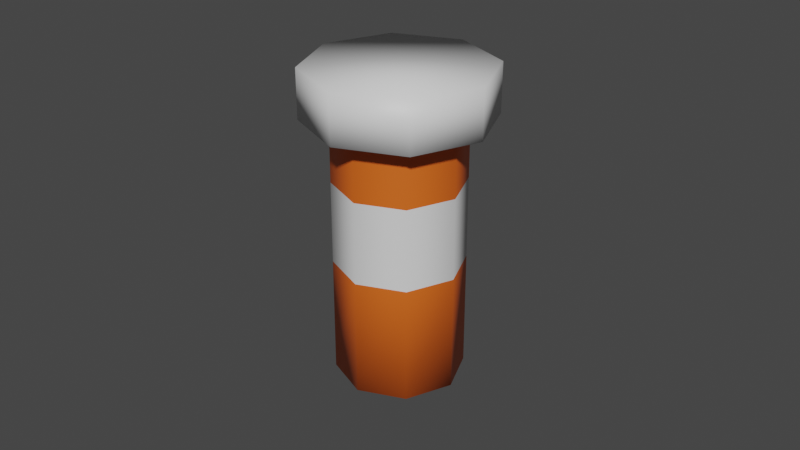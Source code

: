 # Source: pillbottle.blend  (saved by Blender 3.4.6; exported with 4.5.12 LTS)
import bpy
from mathutils import Matrix  # noqa: F401  (used for matrix-valued properties, if any)

bpy.ops.wm.read_factory_settings(use_empty=True)
scene = bpy.context.scene
scene.name = 'Scene'

# ---- collections
col_collection = bpy.data.collections.new('Collection'); scene.collection.children.link(col_collection)

# ---- materials (node trees are filled in below, after node groups)
mat_pillbottlematerial = bpy.data.materials.new('PillBottleMaterial')
mat_pillbottlematerial.alpha_threshold = 0.0
mat_pillbottlematerial.use_transparent_shadow = False
mat_pillbottlematerial.roughness = 0.5
mat_pillbottlematerial.line_color = (0.0, 0.0, 0.0, 1.0)
mat_pillbottlelabelmaterial = bpy.data.materials.new('PillBottleLabelMaterial')
mat_pillbottlelabelmaterial.use_transparent_shadow = False
mat_pillbottleccapmateiral = bpy.data.materials.new('PillBottlecCapMateiral')
mat_pillbottleccapmateiral.use_transparent_shadow = False

# ---- material node trees
mat_pillbottlematerial.use_nodes = True; mat_pillbottlematerial.node_tree.nodes.clear()
_N = mat_pillbottlematerial.node_tree.nodes; _L = mat_pillbottlematerial.node_tree.links
n0 = _N.new('ShaderNodeOutputMaterial'); n0.name = 'Material Output'; n0.location = (300, 300)
n1 = _N.new('ShaderNodeBsdfPrincipled'); n1.name = 'Principled BSDF'; n1.location = (10, 300)
n1.distribution = 'GGX'
n1.subsurface_method = 'RANDOM_WALK_SKIN'
n1.inputs[0].default_value = (0.8, 0.1313, 0.01237, 1.0)
n1.inputs[3].default_value = 1.45
n1.inputs[27].default_value = (0.0, 0.0, 0.0, 1.0)
n1.inputs[28].default_value = 1.0
_L.new(n1.outputs[0], n0.inputs[0])
n0.is_active_output = True
mat_pillbottlelabelmaterial.use_nodes = True; mat_pillbottlelabelmaterial.node_tree.nodes.clear()
_N = mat_pillbottlelabelmaterial.node_tree.nodes; _L = mat_pillbottlelabelmaterial.node_tree.links
n0 = _N.new('ShaderNodeBsdfPrincipled'); n0.name = 'Principled BSDF'; n0.location = (10, 300)
n0.distribution = 'GGX'
n0.subsurface_method = 'RANDOM_WALK_SKIN'
n0.inputs[3].default_value = 1.45
n0.inputs[27].default_value = (0.0, 0.0, 0.0, 1.0)
n0.inputs[28].default_value = 1.0
n1 = _N.new('ShaderNodeOutputMaterial'); n1.name = 'Material Output'; n1.location = (300, 300)
_L.new(n0.outputs[0], n1.inputs[0])
n1.is_active_output = True
mat_pillbottleccapmateiral.use_nodes = True; mat_pillbottleccapmateiral.node_tree.nodes.clear()
_N = mat_pillbottleccapmateiral.node_tree.nodes; _L = mat_pillbottleccapmateiral.node_tree.links
n0 = _N.new('ShaderNodeBsdfPrincipled'); n0.name = 'Principled BSDF'; n0.location = (10, 300)
n0.distribution = 'GGX'
n0.subsurface_method = 'RANDOM_WALK_SKIN'
n0.inputs[3].default_value = 1.45
n0.inputs[27].default_value = (0.0, 0.0, 0.0, 1.0)
n0.inputs[28].default_value = 1.0
n1 = _N.new('ShaderNodeOutputMaterial'); n1.name = 'Material Output'; n1.location = (300, 300)
_L.new(n0.outputs[0], n1.inputs[0])
n1.is_active_output = True

# ---- world
world_world = bpy.data.worlds.new('World'); scene.world = world_world
world_world.use_nodes = True; world_world.node_tree.nodes.clear()
_N = world_world.node_tree.nodes; _L = world_world.node_tree.links
n0 = _N.new('ShaderNodeOutputWorld'); n0.name = 'World Output'; n0.location = (300, 300)
n1 = _N.new('ShaderNodeBackground'); n1.name = 'Background'; n1.location = (10, 300)
n1.inputs[0].default_value = (0.05088, 0.05088, 0.05088, 1.0)
_L.new(n1.outputs[0], n0.inputs[0])
n0.is_active_output = True
world_world.color = (0.05088, 0.05088, 0.05088)
world_world.use_sun_shadow = False
world_world.sun_shadow_jitter_overblur = 0.0

# ---- meshes
me_cube = bpy.data.meshes.new('Cube')
me_cube.from_pydata([(-3.812e-05, 0.01989, -5.051e-06), (-3.812e-05, 0.01989, 0.08462), (0.01403, 0.01407, -5.051e-06), (0.01403, 0.01407, 0.08462), (0.01985, -7.736e-11, -5.051e-06), (0.01985, -7.736e-11, 0.08462), (0.01403, -0.01407, -5.051e-06), (0.01403, -0.01407, 0.08462), (-3.812e-05, -0.01989, -5.051e-06), (-3.812e-05, -0.01989, 0.08462), (-0.0141, -0.01407, -5.051e-06), (-0.0141, -0.01407, 0.08462), (-0.01993, -7.736e-11, -5.051e-06), (-0.01993, -7.736e-11, 0.08462), (-0.0141, 0.01407, -5.051e-06), (-0.0141, 0.01407, 0.08462), (-3.812e-05, 0.01989, 0.06223), (0.01403, 0.01407, 0.06223), (0.01985, -7.736e-11, 0.06223), (0.01403, -0.01407, 0.06223), (-3.812e-05, -0.01989, 0.06223), (-0.0141, -0.01407, 0.06223), (-0.01993, -7.736e-11, 0.06223), (-0.0141, 0.01407, 0.06223), (0.01403, 0.01407, 0.03656), (0.01985, -7.736e-11, 0.03656), (0.01403, -0.01407, 0.03656), (-3.812e-05, -0.01989, 0.03656), (-0.0141, -0.01407, 0.03656), (-0.01993, -7.736e-11, 0.03656), (-0.0141, 0.01407, 0.03656), (-3.812e-05, 0.01989, 0.03656)], [], [(24, 2, 4, 25), (25, 4, 6, 26), (26, 6, 8, 27), (27, 8, 10, 28), (28, 10, 12, 29), (29, 12, 14, 30), (30, 14, 0, 31), (31, 0, 2, 24), (0, 14, 12, 10, 8, 6, 4, 2), (1, 16, 17, 3), (15, 23, 16, 1), (13, 22, 23, 15), (11, 21, 22, 13), (9, 20, 21, 11), (7, 19, 20, 9), (5, 18, 19, 7), (3, 17, 18, 5), (16, 31, 24, 17), (23, 30, 31, 16), (22, 29, 30, 23), (21, 28, 29, 22), (20, 27, 28, 21), (19, 26, 27, 20), (18, 25, 26, 19), (17, 24, 25, 18)])
me_cube.polygons.foreach_set('use_smooth', [True] * 25)
me_cube.polygons.foreach_set('material_index', [0, 0, 0, 0, 0, 0, 0, 0, 0, 0, 0, 0, 0, 0, 0, 0, 0, 1, 1, 1, 1, 1, 1, 1, 1])
_uv = me_cube.uv_layers.new(name='UVMap')
_uv.uv.foreach_set('vector', [0.875, 0.6833, 0.875, 0.5, 0.75, 0.5, 0.75, 0.6833, 0.75, 0.6833, 0.75, 0.5, 0.625, 0.5, 0.625, 0.6833, 0.625, 0.6833, 0.625, 0.5, 0.5, 0.5, 0.5, 0.6833, 0.5, 0.6833, 0.5, 0.5, 0.375, 0.5, 0.375, 0.6833, 0.375, 0.6833, 0.375, 0.5, 0.25, 0.5, 0.25, 0.6833, 0.25, 0.6833, 0.25, 0.5, 0.125, 0.5, 0.125, 0.6833, 0.125, 0.6833, 0.125, 0.5, 0.0, 0.5, 0.0, 0.6833, 1.0, 0.6833, 1.0, 0.5, 0.875, 0.5, 0.875, 0.6833, 0.75, 0.49, 0.5803, 0.4197, 0.51, 0.25, 0.5803, 0.08029, 0.75, 0.01, 0.9197, 0.08029, 0.99, 0.25, 0.9197, 0.4197, 1.0, 1.0, 1.0, 0.835, 0.875, 0.835, 0.875, 1.0, 0.125, 1.0, 0.125, 0.835, 0.0, 0.835, 0.0, 1.0, 0.25, 1.0, 0.25, 0.835, 0.125, 0.835, 0.125, 1.0, 0.375, 1.0, 0.375, 0.835, 0.25, 0.835, 0.25, 1.0, 0.5, 1.0, 0.5, 0.835, 0.375, 0.835, 0.375, 1.0, 0.625, 1.0, 0.625, 0.835, 0.5, 0.835, 0.5, 1.0, 0.75, 1.0, 0.75, 0.835, 0.625, 0.835, 0.625, 1.0, 0.875, 1.0, 0.875, 0.835, 0.75, 0.835, 0.75, 1.0, 1.0, 0.835, 1.0, 0.6833, 0.875, 0.6833, 0.875, 0.835, 0.125, 0.835, 0.125, 0.6833, 0.0, 0.6833, 0.0, 0.835, 0.25, 0.835, 0.25, 0.6833, 0.125, 0.6833, 0.125, 0.835, 0.375, 0.835, 0.375, 0.6833, 0.25, 0.6833, 0.25, 0.835, 0.5, 0.835, 0.5, 0.6833, 0.375, 0.6833, 0.375, 0.835, 0.625, 0.835, 0.625, 0.6833, 0.5, 0.6833, 0.5, 0.835, 0.75, 0.835, 0.75, 0.6833, 0.625, 0.6833, 0.625, 0.835, 0.875, 0.835, 0.875, 0.6833, 0.75, 0.6833, 0.75, 0.835])
me_cube.materials.append(mat_pillbottlematerial)
me_cube.materials.append(mat_pillbottlelabelmaterial)
me_cube.use_mirror_vertex_groups = False
me_cube.update()
me_cube_001 = bpy.data.meshes.new('Cube.001')
me_cube_001.from_pydata([(0.02008, 0.02012, 0.08164), (0.02841, -1.236e-10, 0.08164), (0.02008, -0.02012, 0.08164), (-3.812e-05, -0.02845, 0.08164), (-0.02016, -0.02012, 0.08164), (-0.02849, -1.236e-10, 0.08164), (-0.02016, 0.02012, 0.08164), (-3.812e-05, 0.02845, 0.08164), (0.02008, -0.02012, 0.09687), (0.02841, -1.236e-10, 0.09687), (0.02008, 0.02012, 0.09687), (-0.02016, 0.02012, 0.09687), (-0.02849, -1.236e-10, 0.09687), (-0.02016, -0.02012, 0.09687), (-3.812e-05, -0.02845, 0.09687), (-3.812e-05, 0.02845, 0.09687), (0.01374, 0.01377, 0.08164), (0.01944, -8.459e-11, 0.08164), (0.01374, -0.01377, 0.08164), (-3.812e-05, -0.01948, 0.08164), (-0.01381, -0.01377, 0.08164), (-0.01952, -8.459e-11, 0.08164), (-0.01381, 0.01377, 0.08164), (-3.812e-05, 0.01948, 0.08164)], [], [(7, 6, 11, 15), (6, 5, 12, 11), (5, 4, 13, 12), (4, 3, 14, 13), (3, 2, 8, 14), (2, 1, 9, 8), (1, 0, 10, 9), (0, 7, 15, 10), (15, 11, 12, 13, 14, 8, 9, 10), (2, 3, 19, 18), (1, 2, 18, 17), (5, 6, 22, 21), (7, 0, 16, 23), (4, 5, 21, 20), (3, 4, 20, 19), (6, 7, 23, 22), (0, 1, 17, 16)])
me_cube_001.polygons.foreach_set('use_smooth', [True] * 17)
_uv = me_cube_001.uv_layers.new(name='UVMap')
_uv.uv.foreach_set('vector', [0.0, 1.0, 0.125, 1.0, 0.125, 1.0, 0.0, 1.0, 0.125, 1.0, 0.25, 1.0, 0.25, 1.0, 0.125, 1.0, 0.25, 1.0, 0.375, 1.0, 0.375, 1.0, 0.25, 1.0, 0.375, 1.0, 0.5, 1.0, 0.5, 1.0, 0.375, 1.0, 0.5, 1.0, 0.625, 1.0, 0.625, 1.0, 0.5, 1.0, 0.625, 1.0, 0.75, 1.0, 0.75, 1.0, 0.625, 1.0, 0.75, 1.0, 0.875, 1.0, 0.875, 1.0, 0.75, 1.0, 0.875, 1.0, 1.0, 1.0, 1.0, 1.0, 0.875, 1.0, 0.25, 0.49, 0.08029, 0.4197, 0.01, 0.25, 0.08029, 0.08029, 0.25, 0.01, 0.4197, 0.08029, 0.49, 0.25, 0.4197, 0.4197, 0.625, 1.0, 0.5, 1.0, 0.5, 1.0, 0.625, 1.0, 0.75, 1.0, 0.625, 1.0, 0.625, 1.0, 0.75, 1.0, 0.25, 1.0, 0.125, 1.0, 0.125, 1.0, 0.25, 1.0, 1.0, 1.0, 0.875, 1.0, 0.875, 1.0, 1.0, 1.0, 0.375, 1.0, 0.25, 1.0, 0.25, 1.0, 0.375, 1.0, 0.5, 1.0, 0.375, 1.0, 0.375, 1.0, 0.5, 1.0, 0.125, 1.0, 0.0, 1.0, 0.0, 1.0, 0.125, 1.0, 0.875, 1.0, 0.75, 1.0, 0.75, 1.0, 0.875, 1.0])
me_cube_001.materials.append(mat_pillbottleccapmateiral)
me_cube_001.use_mirror_vertex_groups = False
me_cube_001.update()
me_cube_003 = bpy.data.meshes.new('Cube.003')
me_cube_003.from_pydata([(-0.004934, 0.002745, -7.322e-05), (-0.005129, -0.0005701, 0.005172), (-0.004752, 0.0166, 0.008689), (-0.004947, 0.01328, 0.01393), (0.00621, 0.002452, 0.0001578), (0.006014, -0.0008627, 0.005403), (0.006392, 0.01631, 0.00892), (0.006196, 0.01299, 0.01416), (-0.006042, 0.01007, 0.003708), (-0.006272, -0.0003986, 0.001564), (-0.006281, 0.006026, 0.0101), (-0.00605, 0.01649, 0.01225), (0.0008615, 0.01833, 0.009189), (0.0006228, 0.01429, 0.01558), (0.007535, 0.01613, 0.01253), (0.007543, 0.00971, 0.003989), (0.007304, 0.005669, 0.01038), (0.007313, -0.0007554, 0.001846), (0.0006395, 0.001444, -0.001492), (0.0004008, -0.002598, 0.004902), (-0.008724, 0.008114, 0.006852), (0.0007841, 0.0195, 0.0144), (0.009986, 0.007622, 0.00724), (0.0004782, -0.003763, -0.0003097), (0.0007955, 0.01065, 0.002642), (0.0004668, 0.005085, 0.01145), (-0.003927, -0.0114, 0.0005026), (-0.002361, -0.01546, 0.004926), (-0.01463, -0.004373, 0.01075), (-0.01306, -0.008437, 0.01517), (0.004038, -0.004455, 0.00406), (0.005605, -0.008519, 0.008484), (-0.00666, 0.00257, 0.0143), (-0.005093, -0.001494, 0.01873), (-0.01032, -0.008201, 0.00475), (-0.002845, -0.01496, 0.001202), (-0.008411, -0.01316, 0.01014), (-0.01589, -0.006396, 0.01369), (-0.01199, 0.0003134, 0.01316), (-0.01008, -0.004641, 0.01856), (-0.006176, 0.002068, 0.01803), (-0.0006097, 0.0002634, 0.009087), (0.001301, -0.004691, 0.01448), (0.006867, -0.006496, 0.005539), (0.001056, -0.008251, 0.0006743), (0.002966, -0.01321, 0.006067), (-0.0112, -0.01227, 0.006628), (-0.01349, -0.0005487, 0.01821), (0.002177, -0.0006176, 0.0126), (0.004471, -0.01234, 0.001015), (-0.005826, -0.003034, 0.005902), (-0.003195, -0.009858, 0.01333), (-0.003237, -0.0009101, 0.01452), (0.0002848, 0.003096, 0.0177), (0.006608, 0.0007441, 0.001517), (0.01013, 0.004751, 0.004693), (0.003046, -0.009352, 0.0182), (0.006568, -0.005346, 0.02138), (0.01289, -0.007698, 0.0052), (0.01641, -0.003692, 0.008376), (0.0006116, 0.000403, 0.007267), (-0.003243, 0.001837, 0.01713), (0.004905, 0.005287, 0.01114), (0.008759, 0.003854, 0.001277), (0.01044, -0.003735, 0.001586), (0.01474, 0.00115, 0.005458), (0.01642, -0.006439, 0.005767), (0.008271, -0.009889, 0.01176), (0.01256, -0.005005, 0.01563), (0.004417, -0.008455, 0.02162), (-0.00156, -0.005751, 0.01744), (0.002733, -0.000867, 0.02131), (0.001314, 0.004786, 0.008356), (0.01485, -0.0009121, 0.000532), (0.01186, -0.009388, 0.01454), (-0.001677, -0.00369, 0.02236), (0.003632, -0.005664, 0.008782), (0.009544, 0.001063, 0.01411), (-0.01664, -0.0007372, 0.02311), (-0.01473, -7.032e-06, 0.02898), (-0.008338, 0.0127, 0.01874), (-0.006429, 0.01343, 0.0246), (-0.007663, -0.006987, 0.02097), (-0.005754, -0.006257, 0.02683), (0.0006427, 0.006452, 0.01659), (0.002551, 0.007182, 0.02245), (-0.01368, 0.006587, 0.02052), (-0.01758, -0.00116, 0.02676), (-0.01136, 0.007477, 0.02766), (-0.007458, 0.01522, 0.02142), (-0.003147, 0.01097, 0.01654), (-0.0008197, 0.01186, 0.02369), (0.003491, 0.007604, 0.01881), (-0.002735, -0.001032, 0.0179), (-0.0004081, -0.0001421, 0.02505), (-0.006634, -0.008779, 0.02414), (-0.01327, -0.005414, 0.02188), (-0.01095, -0.004524, 0.02903), (-0.01459, 0.008469, 0.02458), (-7.348e-05, 0.0145, 0.01911), (0.0004933, -0.002024, 0.02098), (-0.01402, -0.008059, 0.02646), (-0.008648, 0.002609, 0.01786), (-0.005444, 0.003835, 0.0277), (-0.004009, -0.005442, 0.02638), (-0.0021, -0.004712, 0.03224), (0.004297, 0.007996, 0.022), (0.006206, 0.008726, 0.02786), (0.004972, -0.01169, 0.02423), (0.006881, -0.01096, 0.0301), (0.01328, 0.001746, 0.01986), (0.01519, 0.002477, 0.02572), (-0.001049, 0.001882, 0.02378), (-0.004948, -0.005865, 0.03003), (0.001278, 0.002772, 0.03093), (0.005177, 0.01052, 0.02469), (0.009488, 0.006264, 0.01981), (0.01182, 0.007154, 0.02695), (0.01613, 0.002899, 0.02207), (0.0099, -0.005737, 0.02117), (0.01223, -0.004847, 0.02831), (0.006, -0.01348, 0.02741), (-0.0006374, -0.01012, 0.02514), (0.00169, -0.009229, 0.03229), (-0.00195, 0.003764, 0.02785), (0.01256, 0.009799, 0.02237), (0.01313, -0.006729, 0.02425), (-0.001384, -0.01276, 0.02972), (0.003986, -0.002096, 0.02113), (0.007191, -0.00087, 0.03097)], [], [(0, 9, 20, 8), (9, 1, 10, 20), (20, 10, 3, 11), (8, 20, 11, 2), (2, 11, 21, 12), (11, 3, 13, 21), (21, 13, 7, 14), (12, 21, 14, 6), (6, 14, 22, 15), (14, 7, 16, 22), (22, 16, 5, 17), (15, 22, 17, 4), (4, 17, 23, 18), (17, 5, 19, 23), (23, 19, 1, 9), (18, 23, 9, 0), (2, 12, 24, 8), (12, 6, 15, 24), (24, 15, 4, 18), (8, 24, 18, 0), (7, 13, 25, 16), (13, 3, 10, 25), (25, 10, 1, 19), (16, 25, 19, 5), (26, 35, 46, 34), (35, 27, 36, 46), (46, 36, 29, 37), (34, 46, 37, 28), (28, 37, 47, 38), (37, 29, 39, 47), (47, 39, 33, 40), (38, 47, 40, 32), (32, 40, 48, 41), (40, 33, 42, 48), (48, 42, 31, 43), (41, 48, 43, 30), (30, 43, 49, 44), (43, 31, 45, 49), (49, 45, 27, 35), (44, 49, 35, 26), (28, 38, 50, 34), (38, 32, 41, 50), (50, 41, 30, 44), (34, 50, 44, 26), (33, 39, 51, 42), (39, 29, 36, 51), (51, 36, 27, 45), (42, 51, 45, 31), (52, 61, 72, 60), (61, 53, 62, 72), (72, 62, 55, 63), (60, 72, 63, 54), (54, 63, 73, 64), (63, 55, 65, 73), (73, 65, 59, 66), (64, 73, 66, 58), (58, 66, 74, 67), (66, 59, 68, 74), (74, 68, 57, 69), (67, 74, 69, 56), (56, 69, 75, 70), (69, 57, 71, 75), (75, 71, 53, 61), (70, 75, 61, 52), (54, 64, 76, 60), (64, 58, 67, 76), (76, 67, 56, 70), (60, 76, 70, 52), (59, 65, 77, 68), (65, 55, 62, 77), (77, 62, 53, 71), (68, 77, 71, 57), (78, 87, 98, 86), (87, 79, 88, 98), (98, 88, 81, 89), (86, 98, 89, 80), (80, 89, 99, 90), (89, 81, 91, 99), (99, 91, 85, 92), (90, 99, 92, 84), (84, 92, 100, 93), (92, 85, 94, 100), (100, 94, 83, 95), (93, 100, 95, 82), (82, 95, 101, 96), (95, 83, 97, 101), (101, 97, 79, 87), (96, 101, 87, 78), (80, 90, 102, 86), (90, 84, 93, 102), (102, 93, 82, 96), (86, 102, 96, 78), (85, 91, 103, 94), (91, 81, 88, 103), (103, 88, 79, 97), (94, 103, 97, 83), (104, 113, 124, 112), (113, 105, 114, 124), (124, 114, 107, 115), (112, 124, 115, 106), (106, 115, 125, 116), (115, 107, 117, 125), (125, 117, 111, 118), (116, 125, 118, 110), (110, 118, 126, 119), (118, 111, 120, 126), (126, 120, 109, 121), (119, 126, 121, 108), (108, 121, 127, 122), (121, 109, 123, 127), (127, 123, 105, 113), (122, 127, 113, 104), (106, 116, 128, 112), (116, 110, 119, 128), (128, 119, 108, 122), (112, 128, 122, 104), (111, 117, 129, 120), (117, 107, 114, 129), (129, 114, 105, 123), (120, 129, 123, 109)])
_uv = me_cube_003.uv_layers.new(name='UVMap')
_uv.uv.foreach_set('vector', [0.375, 0.0, 0.5, 0.0, 0.5, 0.125, 0.375, 0.125, 0.5, 0.0, 0.625, 0.0, 0.625, 0.125, 0.5, 0.125, 0.5, 0.125, 0.625, 0.125, 0.625, 0.25, 0.5, 0.25, 0.375, 0.125, 0.5, 0.125, 0.5, 0.25, 0.375, 0.25, 0.375, 0.25, 0.5, 0.25, 0.5, 0.375, 0.375, 0.375, 0.5, 0.25, 0.625, 0.25, 0.625, 0.375, 0.5, 0.375, 0.5, 0.375, 0.625, 0.375, 0.625, 0.5, 0.5, 0.5, 0.375, 0.375, 0.5, 0.375, 0.5, 0.5, 0.375, 0.5, 0.375, 0.5, 0.5, 0.5, 0.5, 0.625, 0.375, 0.625, 0.5, 0.5, 0.625, 0.5, 0.625, 0.625, 0.5, 0.625, 0.5, 0.625, 0.625, 0.625, 0.625, 0.75, 0.5, 0.75, 0.375, 0.625, 0.5, 0.625, 0.5, 0.75, 0.375, 0.75, 0.375, 0.75, 0.5, 0.75, 0.5, 0.875, 0.375, 0.875, 0.5, 0.75, 0.625, 0.75, 0.625, 0.875, 0.5, 0.875, 0.5, 0.875, 0.625, 0.875, 0.625, 1.0, 0.5, 1.0, 0.375, 0.875, 0.5, 0.875, 0.5, 1.0, 0.375, 1.0, 0.125, 0.5, 0.25, 0.5, 0.25, 0.625, 0.125, 0.625, 0.25, 0.5, 0.375, 0.5, 0.375, 0.625, 0.25, 0.625, 0.25, 0.625, 0.375, 0.625, 0.375, 0.75, 0.25, 0.75, 0.125, 0.625, 0.25, 0.625, 0.25, 0.75, 0.125, 0.75, 0.625, 0.5, 0.75, 0.5, 0.75, 0.625, 0.625, 0.625, 0.75, 0.5, 0.875, 0.5, 0.875, 0.625, 0.75, 0.625, 0.75, 0.625, 0.875, 0.625, 0.875, 0.75, 0.75, 0.75, 0.625, 0.625, 0.75, 0.625, 0.75, 0.75, 0.625, 0.75, 0.375, 0.0, 0.5, 0.0, 0.5, 0.125, 0.375, 0.125, 0.5, 0.0, 0.625, 0.0, 0.625, 0.125, 0.5, 0.125, 0.5, 0.125, 0.625, 0.125, 0.625, 0.25, 0.5, 0.25, 0.375, 0.125, 0.5, 0.125, 0.5, 0.25, 0.375, 0.25, 0.375, 0.25, 0.5, 0.25, 0.5, 0.375, 0.375, 0.375, 0.5, 0.25, 0.625, 0.25, 0.625, 0.375, 0.5, 0.375, 0.5, 0.375, 0.625, 0.375, 0.625, 0.5, 0.5, 0.5, 0.375, 0.375, 0.5, 0.375, 0.5, 0.5, 0.375, 0.5, 0.375, 0.5, 0.5, 0.5, 0.5, 0.625, 0.375, 0.625, 0.5, 0.5, 0.625, 0.5, 0.625, 0.625, 0.5, 0.625, 0.5, 0.625, 0.625, 0.625, 0.625, 0.75, 0.5, 0.75, 0.375, 0.625, 0.5, 0.625, 0.5, 0.75, 0.375, 0.75, 0.375, 0.75, 0.5, 0.75, 0.5, 0.875, 0.375, 0.875, 0.5, 0.75, 0.625, 0.75, 0.625, 0.875, 0.5, 0.875, 0.5, 0.875, 0.625, 0.875, 0.625, 1.0, 0.5, 1.0, 0.375, 0.875, 0.5, 0.875, 0.5, 1.0, 0.375, 1.0, 0.125, 0.5, 0.25, 0.5, 0.25, 0.625, 0.125, 0.625, 0.25, 0.5, 0.375, 0.5, 0.375, 0.625, 0.25, 0.625, 0.25, 0.625, 0.375, 0.625, 0.375, 0.75, 0.25, 0.75, 0.125, 0.625, 0.25, 0.625, 0.25, 0.75, 0.125, 0.75, 0.625, 0.5, 0.75, 0.5, 0.75, 0.625, 0.625, 0.625, 0.75, 0.5, 0.875, 0.5, 0.875, 0.625, 0.75, 0.625, 0.75, 0.625, 0.875, 0.625, 0.875, 0.75, 0.75, 0.75, 0.625, 0.625, 0.75, 0.625, 0.75, 0.75, 0.625, 0.75, 0.375, 0.0, 0.5, 0.0, 0.5, 0.125, 0.375, 0.125, 0.5, 0.0, 0.625, 0.0, 0.625, 0.125, 0.5, 0.125, 0.5, 0.125, 0.625, 0.125, 0.625, 0.25, 0.5, 0.25, 0.375, 0.125, 0.5, 0.125, 0.5, 0.25, 0.375, 0.25, 0.375, 0.25, 0.5, 0.25, 0.5, 0.375, 0.375, 0.375, 0.5, 0.25, 0.625, 0.25, 0.625, 0.375, 0.5, 0.375, 0.5, 0.375, 0.625, 0.375, 0.625, 0.5, 0.5, 0.5, 0.375, 0.375, 0.5, 0.375, 0.5, 0.5, 0.375, 0.5, 0.375, 0.5, 0.5, 0.5, 0.5, 0.625, 0.375, 0.625, 0.5, 0.5, 0.625, 0.5, 0.625, 0.625, 0.5, 0.625, 0.5, 0.625, 0.625, 0.625, 0.625, 0.75, 0.5, 0.75, 0.375, 0.625, 0.5, 0.625, 0.5, 0.75, 0.375, 0.75, 0.375, 0.75, 0.5, 0.75, 0.5, 0.875, 0.375, 0.875, 0.5, 0.75, 0.625, 0.75, 0.625, 0.875, 0.5, 0.875, 0.5, 0.875, 0.625, 0.875, 0.625, 1.0, 0.5, 1.0, 0.375, 0.875, 0.5, 0.875, 0.5, 1.0, 0.375, 1.0, 0.125, 0.5, 0.25, 0.5, 0.25, 0.625, 0.125, 0.625, 0.25, 0.5, 0.375, 0.5, 0.375, 0.625, 0.25, 0.625, 0.25, 0.625, 0.375, 0.625, 0.375, 0.75, 0.25, 0.75, 0.125, 0.625, 0.25, 0.625, 0.25, 0.75, 0.125, 0.75, 0.625, 0.5, 0.75, 0.5, 0.75, 0.625, 0.625, 0.625, 0.75, 0.5, 0.875, 0.5, 0.875, 0.625, 0.75, 0.625, 0.75, 0.625, 0.875, 0.625, 0.875, 0.75, 0.75, 0.75, 0.625, 0.625, 0.75, 0.625, 0.75, 0.75, 0.625, 0.75, 0.375, 0.0, 0.5, 0.0, 0.5, 0.125, 0.375, 0.125, 0.5, 0.0, 0.625, 0.0, 0.625, 0.125, 0.5, 0.125, 0.5, 0.125, 0.625, 0.125, 0.625, 0.25, 0.5, 0.25, 0.375, 0.125, 0.5, 0.125, 0.5, 0.25, 0.375, 0.25, 0.375, 0.25, 0.5, 0.25, 0.5, 0.375, 0.375, 0.375, 0.5, 0.25, 0.625, 0.25, 0.625, 0.375, 0.5, 0.375, 0.5, 0.375, 0.625, 0.375, 0.625, 0.5, 0.5, 0.5, 0.375, 0.375, 0.5, 0.375, 0.5, 0.5, 0.375, 0.5, 0.375, 0.5, 0.5, 0.5, 0.5, 0.625, 0.375, 0.625, 0.5, 0.5, 0.625, 0.5, 0.625, 0.625, 0.5, 0.625, 0.5, 0.625, 0.625, 0.625, 0.625, 0.75, 0.5, 0.75, 0.375, 0.625, 0.5, 0.625, 0.5, 0.75, 0.375, 0.75, 0.375, 0.75, 0.5, 0.75, 0.5, 0.875, 0.375, 0.875, 0.5, 0.75, 0.625, 0.75, 0.625, 0.875, 0.5, 0.875, 0.5, 0.875, 0.625, 0.875, 0.625, 1.0, 0.5, 1.0, 0.375, 0.875, 0.5, 0.875, 0.5, 1.0, 0.375, 1.0, 0.125, 0.5, 0.25, 0.5, 0.25, 0.625, 0.125, 0.625, 0.25, 0.5, 0.375, 0.5, 0.375, 0.625, 0.25, 0.625, 0.25, 0.625, 0.375, 0.625, 0.375, 0.75, 0.25, 0.75, 0.125, 0.625, 0.25, 0.625, 0.25, 0.75, 0.125, 0.75, 0.625, 0.5, 0.75, 0.5, 0.75, 0.625, 0.625, 0.625, 0.75, 0.5, 0.875, 0.5, 0.875, 0.625, 0.75, 0.625, 0.75, 0.625, 0.875, 0.625, 0.875, 0.75, 0.75, 0.75, 0.625, 0.625, 0.75, 0.625, 0.75, 0.75, 0.625, 0.75, 0.375, 0.0, 0.5, 0.0, 0.5, 0.125, 0.375, 0.125, 0.5, 0.0, 0.625, 0.0, 0.625, 0.125, 0.5, 0.125, 0.5, 0.125, 0.625, 0.125, 0.625, 0.25, 0.5, 0.25, 0.375, 0.125, 0.5, 0.125, 0.5, 0.25, 0.375, 0.25, 0.375, 0.25, 0.5, 0.25, 0.5, 0.375, 0.375, 0.375, 0.5, 0.25, 0.625, 0.25, 0.625, 0.375, 0.5, 0.375, 0.5, 0.375, 0.625, 0.375, 0.625, 0.5, 0.5, 0.5, 0.375, 0.375, 0.5, 0.375, 0.5, 0.5, 0.375, 0.5, 0.375, 0.5, 0.5, 0.5, 0.5, 0.625, 0.375, 0.625, 0.5, 0.5, 0.625, 0.5, 0.625, 0.625, 0.5, 0.625, 0.5, 0.625, 0.625, 0.625, 0.625, 0.75, 0.5, 0.75, 0.375, 0.625, 0.5, 0.625, 0.5, 0.75, 0.375, 0.75, 0.375, 0.75, 0.5, 0.75, 0.5, 0.875, 0.375, 0.875, 0.5, 0.75, 0.625, 0.75, 0.625, 0.875, 0.5, 0.875, 0.5, 0.875, 0.625, 0.875, 0.625, 1.0, 0.5, 1.0, 0.375, 0.875, 0.5, 0.875, 0.5, 1.0, 0.375, 1.0, 0.125, 0.5, 0.25, 0.5, 0.25, 0.625, 0.125, 0.625, 0.25, 0.5, 0.375, 0.5, 0.375, 0.625, 0.25, 0.625, 0.25, 0.625, 0.375, 0.625, 0.375, 0.75, 0.25, 0.75, 0.125, 0.625, 0.25, 0.625, 0.25, 0.75, 0.125, 0.75, 0.625, 0.5, 0.75, 0.5, 0.75, 0.625, 0.625, 0.625, 0.75, 0.5, 0.875, 0.5, 0.875, 0.625, 0.75, 0.625, 0.75, 0.625, 0.875, 0.625, 0.875, 0.75, 0.75, 0.75, 0.625, 0.625, 0.75, 0.625, 0.75, 0.75, 0.625, 0.75])
me_cube_003.update()

# ---- objects
ob_cube = bpy.data.objects.new('Cube', me_cube)
ob_cube_001 = bpy.data.objects.new('Cube.001', me_cube_001)
ob_cube_002 = bpy.data.objects.new('Cube.002', me_cube_003)

# ---- transforms, parenting, visibility, modifiers, constraints
ob_cube.location = (0.0, 0.0, 0.0)
ob_cube.lock_rotations_4d = False
ob_cube.empty_display_type = 'ARROWS'
ob_cube.lineart.crease_threshold = 0.0
ob_cube_001.location = (0.0, 0.0, 0.0)
ob_cube_001.lock_rotations_4d = False
ob_cube_001.empty_display_type = 'ARROWS'
ob_cube_001.lineart.crease_threshold = 0.0
ob_cube_002.location = (0.0, 0.0, 0.0)

# ---- collection membership
col_collection.objects.link(ob_cube)
col_collection.objects.link(ob_cube_001)
col_collection.objects.link(ob_cube_002)

# ---- scene / render settings (as saved in the file)
scene.frame_start = 1; scene.frame_end = 250; scene.frame_set(1)
scene.render.engine = 'BLENDER_EEVEE_NEXT'
scene.cycles.sampling_pattern = 'TABULATED_SOBOL'
scene.cycles.use_light_tree = False
scene.view_settings.view_transform = 'Filmic'
bpy.context.view_layer.update()

# ---- added for rendering (the .blend has no active camera and no usable light): camera, sun
cam_auto = bpy.data.cameras.new('AutoCamera')
cam_auto.lens = 50.0
cam_auto.sensor_width = 36.0
cam_auto.clip_end = 1000.0
ob_auto_camera = bpy.data.objects.new('AutoCamera', cam_auto)
scene.collection.objects.link(ob_auto_camera)
ob_auto_camera.location = (0.185007, -0.222054, 0.195725)
ob_auto_camera.rotation_euler = (1.09748, -7.21219e-08, 0.694738)
scene.camera = ob_auto_camera
light_auto_sun = bpy.data.lights.new('AutoSun', 'SUN')
light_auto_sun.energy = 3.0
light_auto_sun.angle = 0.0523599
ob_auto_sun = bpy.data.objects.new('AutoSun', light_auto_sun)
scene.collection.objects.link(ob_auto_sun)
ob_auto_sun.rotation_euler = (0.872665, 0.174533, 0.523599)
bpy.context.view_layer.update()
